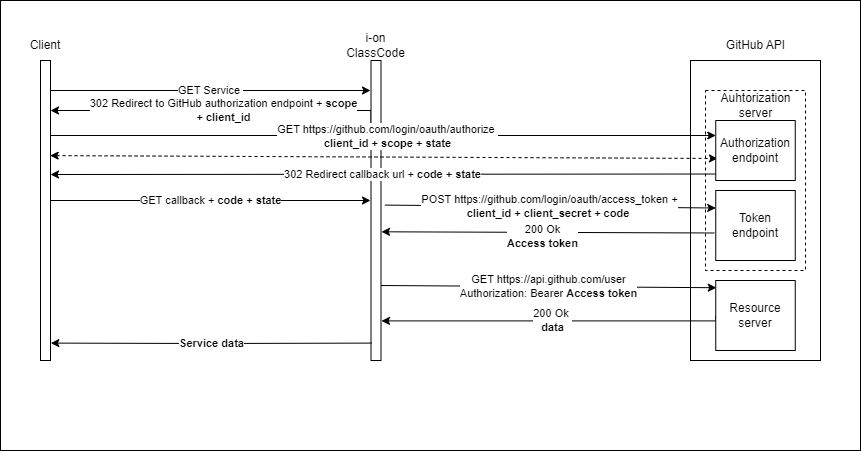

The diagram above was exported from draw.io. Its source (the exported page's mxGraphModel, read from the mxfile embedded in the PNG):
<mxGraphModel dx="1877" dy="638" grid="1" gridSize="10" guides="1" tooltips="1" connect="1" arrows="1" fold="1" page="1" pageScale="1" pageWidth="827" pageHeight="1169" math="0" shadow="0">
  <root>
    <mxCell id="0" />
    <mxCell id="1" parent="0" />
    <mxCell id="uWJSFXdx_zTdDA8FoKWM-1" value="" style="whiteSpace=wrap;html=1;aspect=fixed;" parent="1" vertex="1">
      <mxGeometry x="690.75" y="90" width="140" height="140" as="geometry" />
    </mxCell>
    <mxCell id="uWJSFXdx_zTdDA8FoKWM-2" value="" style="rounded=0;whiteSpace=wrap;html=1;" parent="1" vertex="1">
      <mxGeometry x="-10" y="10" width="860" height="450" as="geometry" />
    </mxCell>
    <mxCell id="uWJSFXdx_zTdDA8FoKWM-3" value="302 Redirect to GitHub authorization endpoint + &lt;b&gt;scope &lt;br&gt;+ client_id&lt;/b&gt;" style="edgeStyle=orthogonalEdgeStyle;rounded=0;orthogonalLoop=1;jettySize=auto;html=1;exitX=0;exitY=0.25;exitDx=0;exitDy=0;" parent="1" source="uWJSFXdx_zTdDA8FoKWM-4" edge="1">
      <mxGeometry x="0.0015" relative="1" as="geometry">
        <mxPoint x="40" y="120" as="targetPoint" />
        <Array as="points">
          <mxPoint x="361" y="120" />
          <mxPoint x="40" y="120" />
        </Array>
        <mxPoint as="offset" />
      </mxGeometry>
    </mxCell>
    <mxCell id="uWJSFXdx_zTdDA8FoKWM-4" value="" style="rounded=0;whiteSpace=wrap;html=1;" parent="1" vertex="1">
      <mxGeometry x="360.5" y="70" width="10" height="300" as="geometry" />
    </mxCell>
    <mxCell id="uWJSFXdx_zTdDA8FoKWM-5" value="i-on ClassCode" style="text;html=1;strokeColor=none;fillColor=none;align=center;verticalAlign=middle;whiteSpace=wrap;rounded=0;" parent="1" vertex="1">
      <mxGeometry x="330" y="40" width="71" height="30" as="geometry" />
    </mxCell>
    <mxCell id="uWJSFXdx_zTdDA8FoKWM-6" value="GET Service&amp;nbsp;" style="endArrow=classic;html=1;rounded=0;" parent="1" edge="1">
      <mxGeometry x="0.0009" width="50" height="50" relative="1" as="geometry">
        <mxPoint x="40" y="100" as="sourcePoint" />
        <mxPoint x="360" y="100" as="targetPoint" />
        <mxPoint as="offset" />
      </mxGeometry>
    </mxCell>
    <mxCell id="uWJSFXdx_zTdDA8FoKWM-7" style="edgeStyle=orthogonalEdgeStyle;rounded=0;orthogonalLoop=1;jettySize=auto;html=1;exitX=0.5;exitY=1;exitDx=0;exitDy=0;endArrow=blockThin;endFill=1;" parent="1" source="uWJSFXdx_zTdDA8FoKWM-25" target="uWJSFXdx_zTdDA8FoKWM-25" edge="1">
      <mxGeometry relative="1" as="geometry" />
    </mxCell>
    <mxCell id="uWJSFXdx_zTdDA8FoKWM-8" value="" style="rounded=0;whiteSpace=wrap;html=1;" parent="1" vertex="1">
      <mxGeometry x="680" y="70" width="130" height="300" as="geometry" />
    </mxCell>
    <mxCell id="uWJSFXdx_zTdDA8FoKWM-9" value="GitHub API" style="text;html=1;strokeColor=none;fillColor=none;align=center;verticalAlign=middle;whiteSpace=wrap;rounded=0;" parent="1" vertex="1">
      <mxGeometry x="709.5" y="40" width="71" height="30" as="geometry" />
    </mxCell>
    <mxCell id="uWJSFXdx_zTdDA8FoKWM-10" value="GET callback + &lt;b&gt;code + state&lt;/b&gt;" style="endArrow=classic;html=1;rounded=0;" parent="1" edge="1">
      <mxGeometry width="50" height="50" relative="1" as="geometry">
        <mxPoint x="40" y="210" as="sourcePoint" />
        <mxPoint x="360" y="210" as="targetPoint" />
      </mxGeometry>
    </mxCell>
    <mxCell id="uWJSFXdx_zTdDA8FoKWM-11" value="GET&amp;nbsp;https://api.github.com/user&lt;br&gt;Authorization: Bearer &lt;b&gt;Access token&lt;/b&gt;" style="endArrow=classic;html=1;rounded=0;exitX=1;exitY=0.75;exitDx=0;exitDy=0;entryX=0.007;entryY=0.103;entryDx=0;entryDy=0;entryPerimeter=0;" parent="1" target="uWJSFXdx_zTdDA8FoKWM-13" edge="1">
      <mxGeometry width="50" height="50" relative="1" as="geometry">
        <mxPoint x="370.5" y="295" as="sourcePoint" />
        <mxPoint x="700.3064999999999" y="299.16999999999996" as="targetPoint" />
      </mxGeometry>
    </mxCell>
    <mxCell id="uWJSFXdx_zTdDA8FoKWM-12" value="200 Ok&amp;nbsp;&lt;br&gt;&lt;b&gt;data&lt;/b&gt;" style="edgeStyle=orthogonalEdgeStyle;rounded=0;orthogonalLoop=1;jettySize=auto;html=1;entryX=1.05;entryY=0.868;entryDx=0;entryDy=0;entryPerimeter=0;exitX=0;exitY=0.5;exitDx=0;exitDy=0;" parent="1" source="uWJSFXdx_zTdDA8FoKWM-13" target="uWJSFXdx_zTdDA8FoKWM-4" edge="1">
      <mxGeometry x="-0.0021" relative="1" as="geometry">
        <mxPoint x="700" y="330" as="sourcePoint" />
        <Array as="points">
          <mxPoint x="705" y="330" />
        </Array>
        <mxPoint as="offset" />
      </mxGeometry>
    </mxCell>
    <mxCell id="uWJSFXdx_zTdDA8FoKWM-13" value="Resource server" style="rounded=0;whiteSpace=wrap;html=1;" parent="1" vertex="1">
      <mxGeometry x="705.25" y="290" width="79.5" height="70" as="geometry" />
    </mxCell>
    <mxCell id="uWJSFXdx_zTdDA8FoKWM-14" value="&lt;b&gt;Service data&lt;/b&gt;" style="endArrow=classic;html=1;rounded=0;exitX=0.05;exitY=0.942;exitDx=0;exitDy=0;exitPerimeter=0;entryX=1.033;entryY=0.942;entryDx=0;entryDy=0;entryPerimeter=0;" parent="1" source="uWJSFXdx_zTdDA8FoKWM-4" target="uWJSFXdx_zTdDA8FoKWM-25" edge="1">
      <mxGeometry width="50" height="50" relative="1" as="geometry">
        <mxPoint x="420" y="280" as="sourcePoint" />
        <mxPoint x="470" y="230" as="targetPoint" />
        <Array as="points">
          <mxPoint x="200" y="353" />
        </Array>
      </mxGeometry>
    </mxCell>
    <mxCell id="uWJSFXdx_zTdDA8FoKWM-15" value="" style="rounded=0;whiteSpace=wrap;html=1;dashed=1;" parent="1" vertex="1">
      <mxGeometry x="695" y="100" width="100" height="180" as="geometry" />
    </mxCell>
    <mxCell id="uWJSFXdx_zTdDA8FoKWM-16" value="" style="endArrow=classic;html=1;rounded=0;exitX=1;exitY=0.25;exitDx=0;exitDy=0;entryX=0;entryY=0.25;entryDx=0;entryDy=0;" parent="1" source="uWJSFXdx_zTdDA8FoKWM-25" target="uWJSFXdx_zTdDA8FoKWM-23" edge="1">
      <mxGeometry width="50" height="50" relative="1" as="geometry">
        <mxPoint x="350" y="130" as="sourcePoint" />
        <mxPoint x="400" y="80" as="targetPoint" />
        <Array as="points" />
      </mxGeometry>
    </mxCell>
    <mxCell id="uWJSFXdx_zTdDA8FoKWM-17" value="GET&amp;nbsp;https://github.com/login/oauth/authorize&amp;nbsp;&lt;br style=&quot;border-color: var(--border-color);&quot;&gt;&lt;b style=&quot;border-color: var(--border-color);&quot;&gt;client_id + scope + state&lt;/b&gt;" style="edgeLabel;html=1;align=center;verticalAlign=middle;resizable=0;points=[];" parent="uWJSFXdx_zTdDA8FoKWM-16" vertex="1" connectable="0">
      <mxGeometry x="0.0719" y="2" relative="1" as="geometry">
        <mxPoint x="-21" y="2" as="offset" />
      </mxGeometry>
    </mxCell>
    <mxCell id="uWJSFXdx_zTdDA8FoKWM-18" value="" style="endArrow=classic;startArrow=classic;html=1;rounded=0;exitX=0.967;exitY=0.317;exitDx=0;exitDy=0;exitPerimeter=0;entryX=0.021;entryY=0.633;entryDx=0;entryDy=0;entryPerimeter=0;dashed=1;" parent="1" source="uWJSFXdx_zTdDA8FoKWM-25" target="uWJSFXdx_zTdDA8FoKWM-23" edge="1">
      <mxGeometry width="50" height="50" relative="1" as="geometry">
        <mxPoint x="350" y="130" as="sourcePoint" />
        <mxPoint x="400" y="80" as="targetPoint" />
      </mxGeometry>
    </mxCell>
    <mxCell id="uWJSFXdx_zTdDA8FoKWM-19" value="302 Redirect callback url + &lt;b&gt;code + state&lt;/b&gt;" style="endArrow=classic;html=1;rounded=0;exitX=-0.002;exitY=0.892;exitDx=0;exitDy=0;exitPerimeter=0;" parent="1" source="uWJSFXdx_zTdDA8FoKWM-23" edge="1">
      <mxGeometry width="50" height="50" relative="1" as="geometry">
        <mxPoint x="150" y="140" as="sourcePoint" />
        <mxPoint x="40" y="184" as="targetPoint" />
      </mxGeometry>
    </mxCell>
    <mxCell id="uWJSFXdx_zTdDA8FoKWM-20" value="POST&amp;nbsp;https://github.com/login/oauth/access_token +&lt;br&gt;&lt;b&gt;client_id + client_secret + code&amp;nbsp;&lt;/b&gt;" style="endArrow=classic;html=1;rounded=0;exitX=1.383;exitY=0.482;exitDx=0;exitDy=0;exitPerimeter=0;entryX=0;entryY=0.25;entryDx=0;entryDy=0;" parent="1" source="uWJSFXdx_zTdDA8FoKWM-4" target="uWJSFXdx_zTdDA8FoKWM-22" edge="1">
      <mxGeometry width="50" height="50" relative="1" as="geometry">
        <mxPoint x="380" y="240" as="sourcePoint" />
        <mxPoint x="690" y="218" as="targetPoint" />
      </mxGeometry>
    </mxCell>
    <mxCell id="uWJSFXdx_zTdDA8FoKWM-21" value="200 Ok&lt;br&gt;&lt;b&gt;Access token&lt;/b&gt;" style="endArrow=classic;html=1;rounded=0;exitX=-0.018;exitY=0.607;exitDx=0;exitDy=0;entryX=1.05;entryY=0.571;entryDx=0;entryDy=0;entryPerimeter=0;exitPerimeter=0;" parent="1" source="uWJSFXdx_zTdDA8FoKWM-22" target="uWJSFXdx_zTdDA8FoKWM-4" edge="1">
      <mxGeometry x="0.0349" y="4" width="50" height="50" relative="1" as="geometry">
        <mxPoint x="320" y="230" as="sourcePoint" />
        <mxPoint x="370" y="180" as="targetPoint" />
        <mxPoint as="offset" />
      </mxGeometry>
    </mxCell>
    <mxCell id="uWJSFXdx_zTdDA8FoKWM-22" value="Token endpoint" style="rounded=0;whiteSpace=wrap;html=1;" parent="1" vertex="1">
      <mxGeometry x="705.25" y="200" width="79.5" height="70" as="geometry" />
    </mxCell>
    <mxCell id="uWJSFXdx_zTdDA8FoKWM-23" value="Authorization&lt;br&gt;endpoint" style="rounded=0;whiteSpace=wrap;html=1;" parent="1" vertex="1">
      <mxGeometry x="705.25" y="130" width="79.5" height="60" as="geometry" />
    </mxCell>
    <mxCell id="uWJSFXdx_zTdDA8FoKWM-24" value="Auhtorization server" style="text;html=1;strokeColor=none;fillColor=none;align=center;verticalAlign=middle;whiteSpace=wrap;rounded=0;" parent="1" vertex="1">
      <mxGeometry x="714.75" y="100" width="60.5" height="30" as="geometry" />
    </mxCell>
    <mxCell id="uWJSFXdx_zTdDA8FoKWM-25" value="" style="rounded=0;whiteSpace=wrap;html=1;" parent="1" vertex="1">
      <mxGeometry x="30" y="70" width="10" height="300" as="geometry" />
    </mxCell>
    <mxCell id="uWJSFXdx_zTdDA8FoKWM-26" value="Client" style="text;html=1;strokeColor=none;fillColor=none;align=center;verticalAlign=middle;whiteSpace=wrap;rounded=0;" parent="1" vertex="1">
      <mxGeometry x="5" y="40" width="60" height="30" as="geometry" />
    </mxCell>
  </root>
</mxGraphModel>